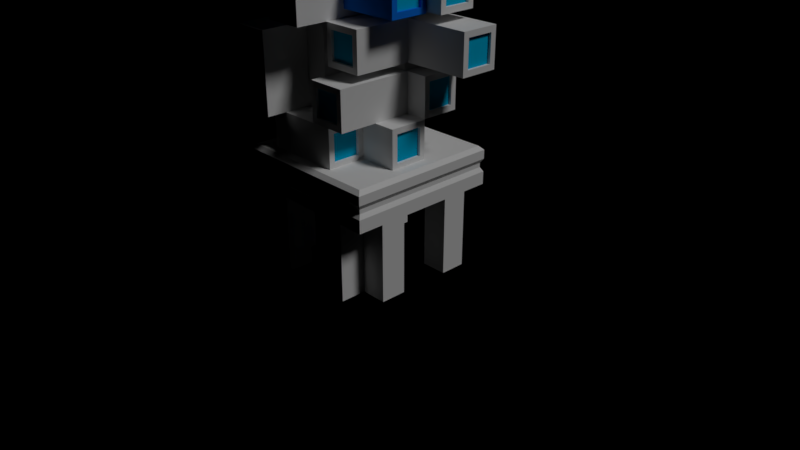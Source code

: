 # Source: modern_tower1.blend  (saved by Blender 2.79.0; exported with 4.5.12 LTS)
import bpy
from mathutils import Matrix  # noqa: F401  (used for matrix-valued properties, if any)

bpy.ops.wm.read_factory_settings(use_empty=True)
scene = bpy.context.scene
scene.name = 'Scene'

# ---- collections
col_collection_1 = bpy.data.collections.new('Collection 1'); scene.collection.children.link(col_collection_1)
col_collection_10 = bpy.data.collections.new('Collection 10'); scene.collection.children.link(col_collection_10)

# ---- materials (node trees are filled in below, after node groups)
mat_white = bpy.data.materials.new('White')
mat_white.alpha_threshold = 0.0
mat_white.use_transparent_shadow = False
mat_white.roughness = 0.5
mat_white.specular_intensity = 0.5607
mat_active_material_index = bpy.data.materials.new('active_material_index')
mat_active_material_index.alpha_threshold = 0.0
mat_active_material_index.use_transparent_shadow = False
mat_active_material_index.diffuse_color = (0.005799, 0.1812, 0.8, 1.0)
mat_active_material_index.roughness = 0.5
mat_material_001 = bpy.data.materials.new('Material.001')
mat_material_001.alpha_threshold = 0.0
mat_material_001.use_transparent_shadow = False
mat_material_001.diffuse_color = (0.0, 0.4885, 0.8, 1.0)
mat_material_001.roughness = 0.5
mat_material_001.specular_intensity = 1.0

# ---- material node trees

# ---- world
world_world = bpy.data.worlds.new('World'); scene.world = world_world
world_world.color = (0.0, 0.0, 0.0)
world_world.use_sun_shadow = False
world_world.sun_shadow_jitter_overblur = 0.0
world_world.cycles.sampling_method = 'MANUAL'

# ---- cameras
cam_camera = bpy.data.cameras.new('Camera')
cam_camera.clip_end = 100.0
cam_camera.lens = 35.0
cam_camera.sensor_width = 32.0
cam_camera.sensor_height = 18.0
cam_camera.ortho_scale = 7.314
cam_camera.dof.focus_distance = 0.0
cam_camera.dof.aperture_fstop = 128.0

# ---- lights
light_lamp = bpy.data.lights.new('Lamp', 'SUN')
light_lamp.transmission_factor = 0.0
light_lamp.cutoff_distance = 30.0
light_lamp.angle = 0.1993
light_lamp.energy = 1.0
light_lamp.shadow_buffer_clip_start = 1.001
light_lamp.shadow_soft_size = 0.1
light_lamp.shadow_cascade_max_distance = 1000.0

# ---- meshes
me_cube_019 = bpy.data.meshes.new('Cube.019')
me_cube_019.from_pydata([(-0.5295, 0.5, -0.25), (-0.5295, 0.5, 0.25), (-0.02951, 0.5, -0.25), (-0.02951, 0.5, 0.25), (-0.4559, -0.5, -0.1764), (-0.4559, -0.5, 0.1764), (-0.1031, -0.5, -0.1764), (-0.1031, -0.5, 0.1764), (-0.02951, -0.5, 0.25), (-0.02951, -0.5, -0.25), (-0.5295, -0.5, -0.25), (-0.5295, -0.5, 0.25), (-0.4559, -0.4645, -0.1764), (-0.4559, -0.4645, 0.1764), (-0.1031, -0.4645, -0.1764), (-0.1031, -0.4645, 0.1764)], [], [(0, 1, 3, 2), (2, 3, 8, 9), (5, 4, 12, 13), (10, 11, 1, 0), (2, 9, 10, 0), (8, 3, 1, 11), (7, 6, 9, 8), (6, 4, 10, 9), (5, 7, 8, 11), (4, 5, 11, 10), (14, 15, 13, 12), (4, 6, 14, 12), (7, 5, 13, 15), (6, 7, 15, 14)])
me_cube_019.polygons.foreach_set('material_index', [1, 1, 1, 1, 1, 1, 1, 1, 1, 1, 2, 1, 1, 1])
me_cube_019.materials.append(mat_white)
me_cube_019.materials.append(mat_active_material_index)
me_cube_019.materials.append(mat_material_001)
me_cube_019.use_remesh_preserve_volume = False
me_cube_019.use_remesh_preserve_attributes = False
me_cube_019.use_mirror_vertex_groups = False
me_cube_019.update()
me_cube_018 = bpy.data.meshes.new('Cube.018')
me_cube_018.from_pydata([(-0.5295, 0.5, -0.25), (-0.5295, 0.5, 0.25), (-0.02951, 0.5, -0.25), (-0.02951, 0.5, 0.25), (-0.4559, -0.5, -0.1764), (-0.4559, -0.5, 0.1764), (-0.1031, -0.5, -0.1764), (-0.1031, -0.5, 0.1764), (-0.02951, -0.5, 0.25), (-0.02951, -0.5, -0.25), (-0.5295, -0.5, -0.25), (-0.5295, -0.5, 0.25), (-0.4559, -0.4645, -0.1764), (-0.4559, -0.4645, 0.1764), (-0.1031, -0.4645, -0.1764), (-0.1031, -0.4645, 0.1764)], [], [(0, 1, 3, 2), (2, 3, 8, 9), (5, 4, 12, 13), (10, 11, 1, 0), (2, 9, 10, 0), (8, 3, 1, 11), (7, 6, 9, 8), (6, 4, 10, 9), (5, 7, 8, 11), (4, 5, 11, 10), (14, 15, 13, 12), (4, 6, 14, 12), (7, 5, 13, 15), (6, 7, 15, 14)])
me_cube_018.polygons.foreach_set('material_index', [0, 0, 0, 0, 0, 0, 0, 0, 0, 0, 2, 0, 0, 0])
me_cube_018.materials.append(mat_white)
me_cube_018.materials.append(mat_active_material_index)
me_cube_018.materials.append(mat_material_001)
me_cube_018.use_remesh_preserve_volume = False
me_cube_018.use_remesh_preserve_attributes = False
me_cube_018.use_mirror_vertex_groups = False
me_cube_018.update()
me_cube_017 = bpy.data.meshes.new('Cube.017')
me_cube_017.from_pydata([(-0.25, -0.25, -0.25), (-0.25, -0.25, 0.25), (-0.25, 0.25, -0.25), (-0.25, 0.25, 0.25), (0.75, -0.1764, -0.1764), (0.75, -0.1764, 0.1764), (0.75, 0.1764, -0.1764), (0.75, 0.1764, 0.1764), (0.75, 0.25, 0.25), (0.75, 0.25, -0.25), (0.75, -0.25, -0.25), (0.75, -0.25, 0.25), (0.7145, -0.1764, -0.1764), (0.7145, -0.1764, 0.1764), (0.7145, 0.1764, -0.1764), (0.7145, 0.1764, 0.1764)], [], [(0, 1, 3, 2), (2, 3, 8, 9), (5, 4, 12, 13), (10, 11, 1, 0), (2, 9, 10, 0), (8, 3, 1, 11), (7, 6, 9, 8), (6, 4, 10, 9), (5, 7, 8, 11), (4, 5, 11, 10), (14, 15, 13, 12), (4, 6, 14, 12), (7, 5, 13, 15), (6, 7, 15, 14)])
me_cube_017.polygons.foreach_set('material_index', [1, 1, 1, 1, 1, 1, 1, 1, 1, 1, 2, 1, 1, 1])
me_cube_017.materials.append(mat_white)
me_cube_017.materials.append(mat_active_material_index)
me_cube_017.materials.append(mat_material_001)
me_cube_017.use_remesh_preserve_volume = False
me_cube_017.use_remesh_preserve_attributes = False
me_cube_017.use_mirror_vertex_groups = False
me_cube_017.update()
me_cube_016 = bpy.data.meshes.new('Cube.016')
me_cube_016.from_pydata([(-0.8788, 0.5816, -0.25), (-0.8788, 0.5816, 0.25), (-0.8788, 1.082, -0.25), (-0.8788, 1.082, 0.25), (0.1212, 0.6552, -0.1764), (0.1212, 0.6552, 0.1764), (0.1212, 1.008, -0.1764), (0.1212, 1.008, 0.1764), (0.1212, 1.082, 0.25), (0.1212, 1.082, -0.25), (0.1212, 0.5816, -0.25), (0.1212, 0.5816, 0.25), (0.08564, 0.6552, -0.1764), (0.08564, 0.6552, 0.1764), (0.08564, 1.008, -0.1764), (0.08564, 1.008, 0.1764)], [], [(0, 1, 3, 2), (2, 3, 8, 9), (5, 4, 12, 13), (10, 11, 1, 0), (2, 9, 10, 0), (8, 3, 1, 11), (7, 6, 9, 8), (6, 4, 10, 9), (5, 7, 8, 11), (4, 5, 11, 10), (14, 15, 13, 12), (4, 6, 14, 12), (7, 5, 13, 15), (6, 7, 15, 14)])
me_cube_016.polygons.foreach_set('material_index', [0, 0, 0, 0, 0, 0, 0, 0, 0, 0, 2, 0, 0, 0])
me_cube_016.materials.append(mat_white)
me_cube_016.materials.append(mat_active_material_index)
me_cube_016.materials.append(mat_material_001)
me_cube_016.use_remesh_preserve_volume = False
me_cube_016.use_remesh_preserve_attributes = False
me_cube_016.use_mirror_vertex_groups = False
me_cube_016.update()
me_cube_015 = bpy.data.meshes.new('Cube.015')
me_cube_015.from_pydata([(-0.8788, 0.5816, -0.25), (-0.8788, 0.5816, 0.25), (-0.8788, 1.082, -0.25), (-0.8788, 1.082, 0.25), (0.1212, 0.6552, -0.1764), (0.1212, 0.6552, 0.1764), (0.1212, 1.008, -0.1764), (0.1212, 1.008, 0.1764), (0.1212, 1.082, 0.25), (0.1212, 1.082, -0.25), (0.1212, 0.5816, -0.25), (0.1212, 0.5816, 0.25), (0.08564, 0.6552, -0.1764), (0.08564, 0.6552, 0.1764), (0.08564, 1.008, -0.1764), (0.08564, 1.008, 0.1764)], [], [(0, 1, 3, 2), (2, 3, 8, 9), (5, 4, 12, 13), (10, 11, 1, 0), (2, 9, 10, 0), (8, 3, 1, 11), (7, 6, 9, 8), (6, 4, 10, 9), (5, 7, 8, 11), (4, 5, 11, 10), (14, 15, 13, 12), (4, 6, 14, 12), (7, 5, 13, 15), (6, 7, 15, 14)])
me_cube_015.polygons.foreach_set('material_index', [0, 0, 0, 0, 0, 0, 0, 0, 0, 0, 2, 0, 0, 0])
me_cube_015.materials.append(mat_white)
me_cube_015.materials.append(mat_active_material_index)
me_cube_015.materials.append(mat_material_001)
me_cube_015.use_remesh_preserve_volume = False
me_cube_015.use_remesh_preserve_attributes = False
me_cube_015.use_mirror_vertex_groups = False
me_cube_015.update()
me_cube_014 = bpy.data.meshes.new('Cube.014')
me_cube_014.from_pydata([(-0.8788, 0.5816, -0.25), (-0.8788, 0.5816, 0.25), (-0.8788, 1.082, -0.25), (-0.8788, 1.082, 0.25), (0.1212, 0.6552, -0.1764), (0.1212, 0.6552, 0.1764), (0.1212, 1.008, -0.1764), (0.1212, 1.008, 0.1764), (0.1212, 1.082, 0.25), (0.1212, 1.082, -0.25), (0.1212, 0.5816, -0.25), (0.1212, 0.5816, 0.25), (0.08564, 0.6552, -0.1764), (0.08564, 0.6552, 0.1764), (0.08564, 1.008, -0.1764), (0.08564, 1.008, 0.1764)], [], [(0, 1, 3, 2), (2, 3, 8, 9), (5, 4, 12, 13), (10, 11, 1, 0), (2, 9, 10, 0), (8, 3, 1, 11), (7, 6, 9, 8), (6, 4, 10, 9), (5, 7, 8, 11), (4, 5, 11, 10), (14, 15, 13, 12), (4, 6, 14, 12), (7, 5, 13, 15), (6, 7, 15, 14)])
me_cube_014.polygons.foreach_set('material_index', [0, 0, 0, 0, 0, 0, 0, 0, 0, 0, 2, 0, 0, 0])
me_cube_014.materials.append(mat_white)
me_cube_014.materials.append(mat_active_material_index)
me_cube_014.materials.append(mat_material_001)
me_cube_014.use_remesh_preserve_volume = False
me_cube_014.use_remesh_preserve_attributes = False
me_cube_014.use_mirror_vertex_groups = False
me_cube_014.update()
me_cube_013 = bpy.data.meshes.new('Cube.013')
me_cube_013.from_pydata([(-0.5295, 0.5, -0.25), (-0.5295, 0.5, 0.25), (-0.02951, 0.5, -0.25), (-0.02951, 0.5, 0.25), (-0.4559, -0.5, -0.1764), (-0.4559, -0.5, 0.1764), (-0.1031, -0.5, -0.1764), (-0.1031, -0.5, 0.1764), (-0.02951, -0.5, 0.25), (-0.02951, -0.5, -0.25), (-0.5295, -0.5, -0.25), (-0.5295, -0.5, 0.25), (-0.4559, -0.4645, -0.1764), (-0.4559, -0.4645, 0.1764), (-0.1031, -0.4645, -0.1764), (-0.1031, -0.4645, 0.1764)], [], [(0, 1, 3, 2), (2, 3, 8, 9), (5, 4, 12, 13), (10, 11, 1, 0), (2, 9, 10, 0), (8, 3, 1, 11), (7, 6, 9, 8), (6, 4, 10, 9), (5, 7, 8, 11), (4, 5, 11, 10), (14, 15, 13, 12), (4, 6, 14, 12), (7, 5, 13, 15), (6, 7, 15, 14)])
me_cube_013.polygons.foreach_set('material_index', [0, 0, 0, 0, 0, 0, 0, 0, 0, 0, 2, 0, 0, 0])
me_cube_013.materials.append(mat_white)
me_cube_013.materials.append(mat_active_material_index)
me_cube_013.materials.append(mat_material_001)
me_cube_013.use_remesh_preserve_volume = False
me_cube_013.use_remesh_preserve_attributes = False
me_cube_013.use_mirror_vertex_groups = False
me_cube_013.update()
me_cube_012 = bpy.data.meshes.new('Cube.012')
me_cube_012.from_pydata([(-0.25, -0.25, -0.25), (-0.25, -0.25, 0.25), (-0.25, 0.25, -0.25), (-0.25, 0.25, 0.25), (0.75, -0.1764, -0.1764), (0.75, -0.1764, 0.1764), (0.75, 0.1764, -0.1764), (0.75, 0.1764, 0.1764), (0.75, 0.25, 0.25), (0.75, 0.25, -0.25), (0.75, -0.25, -0.25), (0.75, -0.25, 0.25), (0.7145, -0.1764, -0.1764), (0.7145, -0.1764, 0.1764), (0.7145, 0.1764, -0.1764), (0.7145, 0.1764, 0.1764)], [], [(0, 1, 3, 2), (2, 3, 8, 9), (5, 4, 12, 13), (10, 11, 1, 0), (2, 9, 10, 0), (8, 3, 1, 11), (7, 6, 9, 8), (6, 4, 10, 9), (5, 7, 8, 11), (4, 5, 11, 10), (14, 15, 13, 12), (4, 6, 14, 12), (7, 5, 13, 15), (6, 7, 15, 14)])
me_cube_012.polygons.foreach_set('material_index', [1, 1, 1, 1, 1, 1, 1, 1, 1, 1, 2, 1, 1, 1])
me_cube_012.materials.append(mat_white)
me_cube_012.materials.append(mat_active_material_index)
me_cube_012.materials.append(mat_material_001)
me_cube_012.use_remesh_preserve_volume = False
me_cube_012.use_remesh_preserve_attributes = False
me_cube_012.use_mirror_vertex_groups = False
me_cube_012.update()
me_cube_011 = bpy.data.meshes.new('Cube.011')
me_cube_011.from_pydata([(-0.8788, 0.5816, -0.25), (-0.8788, 0.5816, 0.25), (-0.8788, 1.082, -0.25), (-0.8788, 1.082, 0.25), (0.1212, 0.6552, -0.1764), (0.1212, 0.6552, 0.1764), (0.1212, 1.008, -0.1764), (0.1212, 1.008, 0.1764), (0.1212, 1.082, 0.25), (0.1212, 1.082, -0.25), (0.1212, 0.5816, -0.25), (0.1212, 0.5816, 0.25), (0.08564, 0.6552, -0.1764), (0.08564, 0.6552, 0.1764), (0.08564, 1.008, -0.1764), (0.08564, 1.008, 0.1764)], [], [(0, 1, 3, 2), (2, 3, 8, 9), (5, 4, 12, 13), (10, 11, 1, 0), (2, 9, 10, 0), (8, 3, 1, 11), (7, 6, 9, 8), (6, 4, 10, 9), (5, 7, 8, 11), (4, 5, 11, 10), (14, 15, 13, 12), (4, 6, 14, 12), (7, 5, 13, 15), (6, 7, 15, 14)])
me_cube_011.polygons.foreach_set('material_index', [0, 0, 0, 0, 0, 0, 0, 0, 0, 0, 2, 0, 0, 0])
me_cube_011.materials.append(mat_white)
me_cube_011.materials.append(mat_active_material_index)
me_cube_011.materials.append(mat_material_001)
me_cube_011.use_remesh_preserve_volume = False
me_cube_011.use_remesh_preserve_attributes = False
me_cube_011.use_mirror_vertex_groups = False
me_cube_011.update()
me_cube_010 = bpy.data.meshes.new('Cube.010')
me_cube_010.from_pydata([(-0.02951, -0.5, -0.25), (-0.02951, -0.5, 0.25), (-0.5295, -0.5, -0.25), (-0.5295, -0.5, 0.25), (-0.1031, 0.5, -0.1764), (-0.1031, 0.5, 0.1764), (-0.4559, 0.5, -0.1764), (-0.4559, 0.5, 0.1764), (-0.5295, 0.5, 0.25), (-0.5295, 0.5, -0.25), (-0.02951, 0.5, -0.25), (-0.02951, 0.5, 0.25), (-0.1031, 0.4645, -0.1764), (-0.1031, 0.4645, 0.1764), (-0.4559, 0.4645, -0.1764), (-0.4559, 0.4645, 0.1764)], [], [(0, 1, 3, 2), (2, 3, 8, 9), (5, 4, 12, 13), (10, 11, 1, 0), (2, 9, 10, 0), (8, 3, 1, 11), (7, 6, 9, 8), (6, 4, 10, 9), (5, 7, 8, 11), (4, 5, 11, 10), (14, 15, 13, 12), (4, 6, 14, 12), (7, 5, 13, 15), (6, 7, 15, 14)])
me_cube_010.polygons.foreach_set('material_index', [0, 0, 0, 0, 0, 0, 0, 0, 0, 0, 2, 0, 0, 0])
me_cube_010.materials.append(mat_white)
me_cube_010.materials.append(mat_active_material_index)
me_cube_010.materials.append(mat_material_001)
me_cube_010.use_remesh_preserve_volume = False
me_cube_010.use_remesh_preserve_attributes = False
me_cube_010.use_mirror_vertex_groups = False
me_cube_010.update()
me_cube_009 = bpy.data.meshes.new('Cube.009')
me_cube_009.from_pydata([(-0.5295, 0.5, -0.25), (-0.5295, 0.5, 0.25), (-0.02951, 0.5, -0.25), (-0.02951, 0.5, 0.25), (-0.4559, -0.5, -0.1764), (-0.4559, -0.5, 0.1764), (-0.1031, -0.5, -0.1764), (-0.1031, -0.5, 0.1764), (-0.02951, -0.5, 0.25), (-0.02951, -0.5, -0.25), (-0.5295, -0.5, -0.25), (-0.5295, -0.5, 0.25), (-0.4559, -0.4645, -0.1764), (-0.4559, -0.4645, 0.1764), (-0.1031, -0.4645, -0.1764), (-0.1031, -0.4645, 0.1764)], [], [(0, 1, 3, 2), (2, 3, 8, 9), (5, 4, 12, 13), (10, 11, 1, 0), (2, 9, 10, 0), (8, 3, 1, 11), (7, 6, 9, 8), (6, 4, 10, 9), (5, 7, 8, 11), (4, 5, 11, 10), (14, 15, 13, 12), (4, 6, 14, 12), (7, 5, 13, 15), (6, 7, 15, 14)])
me_cube_009.polygons.foreach_set('material_index', [0, 0, 0, 0, 0, 0, 0, 0, 0, 0, 2, 0, 0, 0])
me_cube_009.materials.append(mat_white)
me_cube_009.materials.append(mat_active_material_index)
me_cube_009.materials.append(mat_material_001)
me_cube_009.use_remesh_preserve_volume = False
me_cube_009.use_remesh_preserve_attributes = False
me_cube_009.use_mirror_vertex_groups = False
me_cube_009.update()
me_cube_008 = bpy.data.meshes.new('Cube.008')
me_cube_008.from_pydata([(-0.5295, 0.5, -0.25), (-0.5295, 0.5, 0.25), (-0.02951, 0.5, -0.25), (-0.02951, 0.5, 0.25), (-0.4559, -0.5, -0.1764), (-0.4559, -0.5, 0.1764), (-0.1031, -0.5, -0.1764), (-0.1031, -0.5, 0.1764), (-0.02951, -0.5, 0.25), (-0.02951, -0.5, -0.25), (-0.5295, -0.5, -0.25), (-0.5295, -0.5, 0.25), (-0.4559, -0.4645, -0.1764), (-0.4559, -0.4645, 0.1764), (-0.1031, -0.4645, -0.1764), (-0.1031, -0.4645, 0.1764)], [], [(0, 1, 3, 2), (2, 3, 8, 9), (5, 4, 12, 13), (10, 11, 1, 0), (2, 9, 10, 0), (8, 3, 1, 11), (7, 6, 9, 8), (6, 4, 10, 9), (5, 7, 8, 11), (4, 5, 11, 10), (14, 15, 13, 12), (4, 6, 14, 12), (7, 5, 13, 15), (6, 7, 15, 14)])
me_cube_008.polygons.foreach_set('material_index', [0, 0, 0, 0, 0, 0, 0, 0, 0, 0, 2, 0, 0, 0])
me_cube_008.materials.append(mat_white)
me_cube_008.materials.append(mat_active_material_index)
me_cube_008.materials.append(mat_material_001)
me_cube_008.use_remesh_preserve_volume = False
me_cube_008.use_remesh_preserve_attributes = False
me_cube_008.use_mirror_vertex_groups = False
me_cube_008.update()
me_cube_007 = bpy.data.meshes.new('Cube.007')
me_cube_007.from_pydata([(-0.5295, 0.5, -0.25), (-0.5295, 0.5, 0.25), (-0.02951, 0.5, -0.25), (-0.02951, 0.5, 0.25), (-0.4559, -0.5, -0.1764), (-0.4559, -0.5, 0.1764), (-0.1031, -0.5, -0.1764), (-0.1031, -0.5, 0.1764), (-0.02951, -0.5, 0.25), (-0.02951, -0.5, -0.25), (-0.5295, -0.5, -0.25), (-0.5295, -0.5, 0.25), (-0.4559, -0.4645, -0.1764), (-0.4559, -0.4645, 0.1764), (-0.1031, -0.4645, -0.1764), (-0.1031, -0.4645, 0.1764)], [], [(0, 1, 3, 2), (2, 3, 8, 9), (5, 4, 12, 13), (10, 11, 1, 0), (2, 9, 10, 0), (8, 3, 1, 11), (7, 6, 9, 8), (6, 4, 10, 9), (5, 7, 8, 11), (4, 5, 11, 10), (14, 15, 13, 12), (4, 6, 14, 12), (7, 5, 13, 15), (6, 7, 15, 14)])
me_cube_007.polygons.foreach_set('material_index', [0, 0, 0, 0, 0, 0, 0, 0, 0, 0, 2, 0, 0, 0])
me_cube_007.materials.append(mat_white)
me_cube_007.materials.append(mat_active_material_index)
me_cube_007.materials.append(mat_material_001)
me_cube_007.use_remesh_preserve_volume = False
me_cube_007.use_remesh_preserve_attributes = False
me_cube_007.use_mirror_vertex_groups = False
me_cube_007.update()
me_cube_006 = bpy.data.meshes.new('Cube.006')
me_cube_006.from_pydata([(-0.5295, 0.5, -0.25), (-0.5295, 0.5, 0.25), (-0.02951, 0.5, -0.25), (-0.02951, 0.5, 0.25), (-0.4559, -0.5, -0.1764), (-0.4559, -0.5, 0.1764), (-0.1031, -0.5, -0.1764), (-0.1031, -0.5, 0.1764), (-0.02951, -0.5, 0.25), (-0.02951, -0.5, -0.25), (-0.5295, -0.5, -0.25), (-0.5295, -0.5, 0.25), (-0.4559, -0.4645, -0.1764), (-0.4559, -0.4645, 0.1764), (-0.1031, -0.4645, -0.1764), (-0.1031, -0.4645, 0.1764)], [], [(0, 1, 3, 2), (2, 3, 8, 9), (5, 4, 12, 13), (10, 11, 1, 0), (2, 9, 10, 0), (8, 3, 1, 11), (7, 6, 9, 8), (6, 4, 10, 9), (5, 7, 8, 11), (4, 5, 11, 10), (14, 15, 13, 12), (4, 6, 14, 12), (7, 5, 13, 15), (6, 7, 15, 14)])
me_cube_006.polygons.foreach_set('material_index', [0, 0, 0, 0, 0, 0, 0, 0, 0, 0, 2, 0, 0, 0])
me_cube_006.materials.append(mat_white)
me_cube_006.materials.append(mat_active_material_index)
me_cube_006.materials.append(mat_material_001)
me_cube_006.use_remesh_preserve_volume = False
me_cube_006.use_remesh_preserve_attributes = False
me_cube_006.use_mirror_vertex_groups = False
me_cube_006.update()
me_cube_005 = bpy.data.meshes.new('Cube.005')
me_cube_005.from_pydata([(-0.25, -0.25, -0.25), (-0.25, -0.25, 0.25), (-0.25, 0.25, -0.25), (-0.25, 0.25, 0.25), (0.75, -0.1764, -0.1764), (0.75, -0.1764, 0.1764), (0.75, 0.1764, -0.1764), (0.75, 0.1764, 0.1764), (0.75, 0.25, 0.25), (0.75, 0.25, -0.25), (0.75, -0.25, -0.25), (0.75, -0.25, 0.25), (0.7145, -0.1764, -0.1764), (0.7145, -0.1764, 0.1764), (0.7145, 0.1764, -0.1764), (0.7145, 0.1764, 0.1764)], [], [(0, 1, 3, 2), (2, 3, 8, 9), (5, 4, 12, 13), (10, 11, 1, 0), (2, 9, 10, 0), (8, 3, 1, 11), (7, 6, 9, 8), (6, 4, 10, 9), (5, 7, 8, 11), (4, 5, 11, 10), (14, 15, 13, 12), (4, 6, 14, 12), (7, 5, 13, 15), (6, 7, 15, 14)])
me_cube_005.polygons.foreach_set('material_index', [0, 0, 0, 0, 0, 0, 0, 0, 0, 0, 2, 0, 0, 0])
me_cube_005.materials.append(mat_white)
me_cube_005.materials.append(mat_active_material_index)
me_cube_005.materials.append(mat_material_001)
me_cube_005.use_remesh_preserve_volume = False
me_cube_005.use_remesh_preserve_attributes = False
me_cube_005.use_mirror_vertex_groups = False
me_cube_005.update()
me_cube_004 = bpy.data.meshes.new('Cube.004')
me_cube_004.from_pydata([(-0.25, -0.25, -0.25), (-0.25, -0.25, 0.25), (-0.25, 0.25, -0.25), (-0.25, 0.25, 0.25), (0.75, -0.1764, -0.1764), (0.75, -0.1764, 0.1764), (0.75, 0.1764, -0.1764), (0.75, 0.1764, 0.1764), (0.75, 0.25, 0.25), (0.75, 0.25, -0.25), (0.75, -0.25, -0.25), (0.75, -0.25, 0.25), (0.7145, -0.1764, -0.1764), (0.7145, -0.1764, 0.1764), (0.7145, 0.1764, -0.1764), (0.7145, 0.1764, 0.1764)], [], [(0, 1, 3, 2), (2, 3, 8, 9), (5, 4, 12, 13), (10, 11, 1, 0), (2, 9, 10, 0), (8, 3, 1, 11), (7, 6, 9, 8), (6, 4, 10, 9), (5, 7, 8, 11), (4, 5, 11, 10), (14, 15, 13, 12), (4, 6, 14, 12), (7, 5, 13, 15), (6, 7, 15, 14)])
me_cube_004.polygons.foreach_set('material_index', [0, 0, 0, 0, 0, 0, 0, 0, 0, 0, 2, 0, 0, 0])
me_cube_004.materials.append(mat_white)
me_cube_004.materials.append(mat_active_material_index)
me_cube_004.materials.append(mat_material_001)
me_cube_004.use_remesh_preserve_volume = False
me_cube_004.use_remesh_preserve_attributes = False
me_cube_004.use_mirror_vertex_groups = False
me_cube_004.update()
me_cube_003 = bpy.data.meshes.new('Cube.003')
me_cube_003.from_pydata([(-0.25, -0.25, -0.25), (-0.25, -0.25, 0.25), (-0.25, 0.25, -0.25), (-0.25, 0.25, 0.25), (0.75, -0.1764, -0.1764), (0.75, -0.1764, 0.1764), (0.75, 0.1764, -0.1764), (0.75, 0.1764, 0.1764), (0.75, 0.25, 0.25), (0.75, 0.25, -0.25), (0.75, -0.25, -0.25), (0.75, -0.25, 0.25), (0.7145, -0.1764, -0.1764), (0.7145, -0.1764, 0.1764), (0.7145, 0.1764, -0.1764), (0.7145, 0.1764, 0.1764)], [], [(0, 1, 3, 2), (2, 3, 8, 9), (5, 4, 12, 13), (10, 11, 1, 0), (2, 9, 10, 0), (8, 3, 1, 11), (7, 6, 9, 8), (6, 4, 10, 9), (5, 7, 8, 11), (4, 5, 11, 10), (14, 15, 13, 12), (4, 6, 14, 12), (7, 5, 13, 15), (6, 7, 15, 14)])
me_cube_003.polygons.foreach_set('material_index', [0, 0, 0, 0, 0, 0, 0, 0, 0, 0, 2, 0, 0, 0])
me_cube_003.materials.append(mat_white)
me_cube_003.materials.append(mat_active_material_index)
me_cube_003.materials.append(mat_material_001)
me_cube_003.use_remesh_preserve_volume = False
me_cube_003.use_remesh_preserve_attributes = False
me_cube_003.use_mirror_vertex_groups = False
me_cube_003.update()
me_cube_002 = bpy.data.meshes.new('Cube.002')
me_cube_002.from_pydata([(-0.3333, 0.6667, 0.0), (-1.0, -1.0, 0.0), (-0.6667, -0.6667, 0.0), (-1.0, 1.0, 0.0), (-0.6667, -0.3333, 0.0), (1.0, -1.0, 0.0), (-0.6667, 0.3333, 0.0), (1.0, 1.0, 0.0), (-1.0, 0.6667, -1.0), (-1.0, 0.3333, -1.0), (-0.6667, 0.6667, 0.0), (-1.0, -0.3333, -1.0), (-1.0, -0.6667, -1.0), (-1.0, -0.6667, 0.0), (-1.0, 2.98e-08, 0.0), (0.6667, 1.0, -1.0), (0.3333, 1.0, -1.0), (-0.3333, 1.0, -1.0), (-0.6667, 1.0, -1.0), (-0.6667, 1.0, 0.0), (-0.3333, 1.0, 0.0), (2.98e-08, 1.0, 0.0), (1.0, -0.6667, -1.0), (1.0, -0.3333, -1.0), (0.3333, -1.0, 0.0), (1.0, 0.3333, -1.0), (1.0, 0.6667, -1.0), (1.0, 0.6667, 0.0), (1.0, -2.98e-08, 0.0), (1.0, -0.3333, 0.0), (-0.6667, -1.0, -1.0), (-0.3333, -1.0, -1.0), (-0.3333, -1.0, 0.0), (0.3333, -1.0, -1.0), (0.6667, -1.0, -1.0), (0.6667, -1.0, 0.0), (-2.98e-08, -1.0, 0.0), (-0.6667, -1.0, 0.0), (-0.6667, 0.6667, -1.0), (-0.6667, 0.3333, -1.0), (-0.6667, -0.3333, -1.0), (-0.6667, -0.6667, -1.0), (-0.3333, 0.6667, -1.0), (1.0, 0.3333, 0.0), (-0.3333, -0.6667, -1.0), (1.0, -0.6667, 0.0), (0.3333, 1.0, 0.0), (0.6667, 1.0, 0.0), (0.3333, 0.6667, -1.0), (-1.0, -0.3333, 0.0), (-1.0, 0.3333, 0.0), (0.3333, -0.6667, -1.0), (0.6667, 0.6667, -1.0), (0.6667, 0.3333, -1.0), (-1.0, 0.6667, 0.0), (0.6667, -0.3333, -1.0), (0.6667, -0.6667, -1.0), (-0.3333, -0.6667, 0.0), (0.3333, 0.6667, 0.0), (0.3333, -0.6667, 0.0), (0.6667, 0.6667, 0.0), (0.6667, 0.3333, 0.0), (0.6667, -0.3333, 0.0), (0.6667, -0.6667, 0.0), (1.0, 1.0, 0.3336), (1.0, 1.0, 0.1664), (0.9678, 0.9678, 0.2779), (0.9678, 0.9678, 0.2221), (1.0, -1.0, 0.1664), (1.0, -1.0, 0.3336), (0.9678, -0.9678, 0.2221), (0.9678, -0.9678, 0.2779), (-1.0, 1.0, 0.3336), (-1.0, 1.0, 0.1664), (-0.9678, 0.9678, 0.2779), (-0.9678, 0.9678, 0.2221), (-1.0, -1.0, 0.1664), (-1.0, -1.0, 0.3336), (-0.9678, -0.9678, 0.2221), (-0.9678, -0.9678, 0.2779), (0.1691, 0.1691, 0.5), (-0.4732, -0.4732, 0.5), (-1.0, -1.0, 0.4496), (-0.9496, 0.9496, 0.5), (-1.0, 1.0, 0.4496), (0.4732, 0.4732, 0.5), (1.0, 1.0, 0.4496), (0.9496, -0.9496, 0.5), (1.0, -1.0, 0.4496), (-1.0, 0.0, 0.4496), (-0.4732, -0.1691, 0.5), (0.0, 1.0, 0.4496), (0.1691, 0.4732, 0.5), (1.0, 0.0, 0.4496), (0.4732, 0.1691, 0.5), (0.0, -1.0, 0.4496), (-0.1691, -0.4732, 0.5), (0.0, 0.9496, 0.5), (0.9496, 0.9496, 0.5), (0.0, -0.9496, 0.5), (-0.9496, -0.9496, 0.5), (-0.9496, 0.0, 0.5), (0.9496, 0.0, 0.5), (0.2056, 0.4367, 5.342), (0.0, 0.0, 0.5), (-0.1691, -0.1691, 0.5), (0.4367, 0.4367, 5.342), (-0.2056, -0.4367, 5.08), (-0.4367, -0.4367, 5.08), (-0.4367, -0.2056, 5.08), (0.4367, 0.2056, 5.342), (-0.2056, -0.2056, 5.08), (0.2056, 0.2056, 5.342), (0.4732, 0.1691, 4.703), (0.4732, 0.1691, 4.803), (0.4732, 0.1691, 4.919), (0.4732, 0.1691, 5.196), (0.1691, 0.1691, 5.196), (0.1691, 0.1691, 4.919), (0.1691, 0.1691, 4.803), (0.1691, 0.1691, 4.703), (-0.4732, -0.1691, 4.65), (-0.4732, -0.1691, 4.698), (-0.4732, -0.1691, 4.762), (-0.4732, -0.1691, 4.987), (-0.1691, -0.1691, 4.987), (-0.1691, -0.1691, 4.762), (-0.1691, -0.1691, 4.698), (-0.1691, -0.1691, 4.65), (0.4732, 0.4732, 4.703), (0.4732, 0.4732, 4.803), (0.4732, 0.4732, 4.919), (0.4732, 0.4732, 5.196), (-0.1691, -0.4732, 4.65), (-0.1691, -0.4732, 4.698), (-0.1691, -0.4732, 4.762), (-0.1691, -0.4732, 4.987), (-0.4732, -0.4732, 4.987), (-0.4732, -0.4732, 4.762), (-0.4732, -0.4732, 4.698), (-0.4732, -0.4732, 4.65), (0.1691, 0.4732, 5.196), (0.1691, 0.4732, 4.919), (0.1691, 0.4732, 4.803), (0.1691, 0.4732, 4.703), (0.1691, 0.4732, 5.369), (0.4732, 0.4732, 5.369), (-0.1691, -0.4732, 5.107), (-0.4732, -0.4732, 5.107), (-0.4732, -0.1691, 5.107), (0.4732, 0.1691, 5.369), (-0.1691, -0.1691, 5.107), (0.1691, 0.1691, 5.369)], [], [(59, 57, 2, 4, 6, 10, 0, 58, 60, 61, 62, 63), (10, 54, 3, 19), (97, 83, 101, 104), (1, 37, 32, 36, 24, 35, 5, 68, 76), (72, 77, 82, 89, 84), (7, 47, 46, 21, 20, 19, 3, 73, 65), (54, 10, 38, 8), (10, 19, 18, 38), (60, 27, 26, 52), (15, 47, 60, 52), (27, 60, 47, 7), (35, 63, 45, 5), (125, 124, 149, 151), (2, 37, 1, 13), (41, 2, 13, 12), (2, 41, 30, 37), (31, 44, 57, 32), (2, 57, 44, 41), (41, 40, 4, 2), (11, 49, 4, 40), (33, 24, 59, 51), (56, 51, 59, 63), (55, 56, 63, 62), (62, 29, 23, 55), (22, 45, 63, 56), (35, 34, 56, 63), (62, 29, 45, 63), (3, 54, 50, 14, 49, 13, 1, 76, 73), (60, 27, 43, 61), (46, 47, 60, 58), (19, 20, 0, 10), (49, 4, 2, 13), (54, 10, 6, 50), (117, 116, 150, 152), (59, 63, 35, 24), (2, 57, 32, 37), (102, 104, 99, 87), (6, 4, 49, 50), (34, 35, 24, 33), (20, 46, 58, 0), (16, 48, 58, 46), (31, 32, 37, 30), (52, 60, 58, 48), (26, 27, 43, 25), (60, 52, 53, 61), (25, 43, 61, 53), (23, 29, 45, 22), (29, 62, 61, 43), (18, 19, 20, 17), (32, 57, 59, 24), (0, 42, 17, 20), (16, 46, 47, 15), (0, 10, 38, 42), (12, 13, 49, 11), (50, 9, 39, 6), (10, 6, 39, 38), (9, 50, 54, 8), (77, 72, 74, 79), (79, 74, 75, 78), (78, 75, 73, 76), (69, 77, 79, 71), (71, 79, 78, 70), (70, 78, 76, 68), (72, 64, 66, 74), (74, 66, 67, 75), (75, 67, 65, 73), (64, 69, 71, 66), (66, 71, 70, 67), (67, 70, 68, 65), (5, 45, 29, 28, 43, 27, 7, 65, 68), (69, 64, 86, 93, 88), (64, 72, 84, 91, 86), (101, 83, 84, 89), (97, 98, 86, 91), (102, 87, 88, 93), (99, 100, 82, 95), (100, 101, 89, 82), (83, 97, 91, 84), (98, 102, 93, 86), (87, 99, 95, 88), (77, 69, 88, 95, 82), (92, 85, 98, 97), (96, 81, 100, 99), (81, 90, 101, 100), (85, 94, 102, 98), (105, 96, 99, 104), (90, 105, 104, 101), (80, 92, 97, 104), (94, 80, 104, 102), (111, 109, 108, 107), (106, 103, 112, 110), (116, 132, 146, 150), (137, 136, 147, 148), (141, 117, 152, 145), (136, 125, 151, 147), (124, 137, 148, 149), (132, 141, 145, 146), (85, 92, 144, 129), (129, 144, 143, 130), (130, 143, 142, 131), (131, 142, 141, 132), (90, 81, 140, 121), (121, 140, 139, 122), (122, 139, 138, 123), (123, 138, 137, 124), (96, 105, 128, 133), (133, 128, 127, 134), (134, 127, 126, 135), (135, 126, 125, 136), (92, 80, 120, 144), (144, 120, 119, 143), (143, 119, 118, 142), (142, 118, 117, 141), (81, 96, 133, 140), (140, 133, 134, 139), (139, 134, 135, 138), (138, 135, 136, 137), (94, 85, 129, 113), (113, 129, 130, 114), (114, 130, 131, 115), (115, 131, 132, 116), (80, 94, 113, 120), (120, 113, 114, 119), (119, 114, 115, 118), (118, 115, 116, 117), (105, 90, 121, 128), (128, 121, 122, 127), (127, 122, 123, 126), (126, 123, 124, 125), (103, 106, 146, 145), (107, 108, 148, 147), (108, 109, 149, 148), (106, 110, 150, 146), (111, 107, 147, 151), (109, 111, 151, 149), (112, 103, 145, 152), (110, 112, 152, 150)])
me_cube_002.polygons.foreach_set('material_index', [0, 0, 0, 0, 0, 0, 0, 0, 0, 0, 0, 0, 0, 0, 0, 0, 0, 0, 0, 0, 0, 0, 0, 0, 0, 0, 0, 0, 0, 0, 0, 0, 0, 0, 0, 0, 0, 0, 0, 0, 0, 0, 0, 0, 0, 0, 0, 0, 0, 0, 0, 0, 0, 0, 0, 0, 0, 0, 0, 0, 0, 0, 0, 0, 0, 0, 0, 0, 0, 0, 0, 0, 0, 0, 0, 0, 0, 0, 0, 0, 0, 0, 0, 0, 0, 0, 0, 0, 0, 0, 0, 0, 0, 0, 0, 0, 0, 0, 1, 0, 1, 0, 1, 0, 1, 0, 1, 0, 1, 0, 1, 0, 1, 0, 1, 0, 1, 0, 1, 0, 1, 0, 1, 0, 1, 0, 1, 0, 1, 0, 0, 0, 0, 0, 0, 0, 0])
me_cube_002.materials.append(mat_white)
me_cube_002.materials.append(mat_active_material_index)
me_cube_002.use_remesh_preserve_volume = False
me_cube_002.use_remesh_preserve_attributes = False
me_cube_002.use_mirror_vertex_groups = False
me_cube_002.update()

# ---- objects
ob_empty = bpy.data.objects.new('Empty', None)
ob_lamp = bpy.data.objects.new('Lamp', light_lamp)
ob_camera = bpy.data.objects.new('Camera', cam_camera)
ob_boxroom_016 = bpy.data.objects.new('boxroom.016', me_cube_019)
ob_boxroom_015 = bpy.data.objects.new('boxroom.015', me_cube_018)
ob_boxroom_014 = bpy.data.objects.new('boxroom.014', me_cube_017)
ob_boxroom_013 = bpy.data.objects.new('boxroom.013', me_cube_016)
ob_boxroom_012 = bpy.data.objects.new('boxroom.012', me_cube_015)
ob_boxroom_011 = bpy.data.objects.new('boxroom.011', me_cube_014)
ob_boxroom_010 = bpy.data.objects.new('boxroom.010', me_cube_013)
ob_boxroom_009 = bpy.data.objects.new('boxroom.009', me_cube_012)
ob_boxroom_008 = bpy.data.objects.new('boxroom.008', me_cube_011)
ob_boxroom_007 = bpy.data.objects.new('boxroom.007', me_cube_010)
ob_boxroom_006 = bpy.data.objects.new('boxroom.006', me_cube_009)
ob_boxroom_005 = bpy.data.objects.new('boxroom.005', me_cube_008)
ob_boxroom_004 = bpy.data.objects.new('boxroom.004', me_cube_007)
ob_boxroom_003 = bpy.data.objects.new('boxroom.003', me_cube_006)
ob_boxroom_002 = bpy.data.objects.new('boxroom.002', me_cube_005)
ob_boxroom_001 = bpy.data.objects.new('boxroom.001', me_cube_004)
ob_boxroom = bpy.data.objects.new('boxroom', me_cube_003)
ob_tower = bpy.data.objects.new('tower', me_cube_002)

# ---- transforms, parenting, visibility, modifiers, constraints
ob_empty.location = (0.0, 0.0, 0.0)
ob_empty.empty_image_offset = (0.0, 0.0)
ob_empty.lineart.crease_threshold = 0.0
ob_lamp.location = (-1.14, -5.59, 6.024)
ob_lamp.rotation_euler = (0.6503, 0.05522, 1.866)
ob_lamp.lock_rotations_4d = False
ob_lamp.empty_display_type = 'ARROWS'
ob_lamp.color = (0.0, 0.0, 0.0, 0.0)
ob_lamp.lineart.crease_threshold = 0.0
ob_camera.location = (7.481, -6.508, 5.344)
ob_camera.rotation_euler = (1.109, 0.0, 0.8149)
ob_camera.lock_rotations_4d = False
ob_camera.empty_display_type = 'ARROWS'
ob_camera.color = (0.0, 0.0, 0.0, 0.0)
ob_camera.display_type = 'WIRE'
ob_camera.lineart.crease_threshold = 0.0
ob_boxroom_016.location = (-0.4447, -0.4761, 3.838)
ob_boxroom_016.lineart.crease_threshold = 0.0
ob_boxroom_015.location = (0.5553, -0.07878, 4.444)
ob_boxroom_015.lineart.crease_threshold = 0.0
ob_boxroom_014.location = (0.05535, 0.6877, 4.438)
ob_boxroom_014.lineart.crease_threshold = 0.0
ob_boxroom_013.location = (0.7653, -0.6864, 3.953)
ob_boxroom_013.lineart.crease_threshold = 0.0
ob_boxroom_012.location = (0.9015, -0.1864, 3.953)
ob_boxroom_012.lineart.crease_threshold = 0.0
ob_boxroom_011.location = (0.9015, -0.4048, 3.453)
ob_boxroom_011.lineart.crease_threshold = 0.0
ob_boxroom_010.location = (0.05535, -0.4761, 3.338)
ob_boxroom_010.lineart.crease_threshold = 0.0
ob_boxroom_009.location = (0.05535, -0.07878, 3.438)
ob_boxroom_009.lineart.crease_threshold = 0.0
ob_boxroom_008.location = (1.246, -0.4048, 2.838)
ob_boxroom_008.lineart.crease_threshold = 0.0
ob_boxroom_007.location = (0.0899, 0.2873, 2.838)
ob_boxroom_007.lineart.crease_threshold = 0.0
ob_boxroom_006.location = (0.5553, -0.323, 2.238)
ob_boxroom_006.lineart.crease_threshold = 0.0
ob_boxroom_005.location = (0.5553, -0.07878, 2.838)
ob_boxroom_005.lineart.crease_threshold = 0.0
ob_boxroom_004.location = (-0.4447, -0.5788, 2.738)
ob_boxroom_004.lineart.crease_threshold = 0.0
ob_boxroom_003.location = (-0.4447, -0.5788, 2.238)
ob_boxroom_003.lineart.crease_threshold = 0.0
ob_boxroom_002.location = (-0.4447, -0.5788, 1.738)
ob_boxroom_002.lineart.crease_threshold = 0.0
ob_boxroom_001.location = (0.05535, 0.4212, 2.238)
ob_boxroom_001.lineart.crease_threshold = 0.0
ob_boxroom.location = (0.05535, -0.07878, 1.738)
ob_boxroom.lineart.crease_threshold = 0.0
ob_tower.location = (0.0, 0.0, 1.0)
ob_tower.lineart.crease_threshold = 0.0

# ---- collection membership
col_collection_1.objects.link(ob_empty)
col_collection_1.objects.link(ob_lamp)
col_collection_1.objects.link(ob_camera)
col_collection_10.objects.link(ob_boxroom_016)
col_collection_10.objects.link(ob_boxroom_015)
col_collection_10.objects.link(ob_boxroom_014)
col_collection_10.objects.link(ob_boxroom_013)
col_collection_10.objects.link(ob_boxroom_012)
col_collection_10.objects.link(ob_boxroom_011)
col_collection_10.objects.link(ob_boxroom_010)
col_collection_10.objects.link(ob_boxroom_009)
col_collection_10.objects.link(ob_boxroom_008)
col_collection_10.objects.link(ob_boxroom_007)
col_collection_10.objects.link(ob_boxroom_006)
col_collection_10.objects.link(ob_boxroom_005)
col_collection_10.objects.link(ob_boxroom_004)
col_collection_10.objects.link(ob_boxroom_003)
col_collection_10.objects.link(ob_boxroom_002)
col_collection_10.objects.link(ob_boxroom_001)
col_collection_10.objects.link(ob_boxroom)
col_collection_10.objects.link(ob_tower)

# ---- scene / render settings (as saved in the file)
scene.camera = ob_camera
scene.frame_start = 1; scene.frame_end = 250; scene.frame_set(168)
scene.render.engine = 'BLENDER_EEVEE_NEXT'
scene.render.resolution_percentage = 50
scene.render.dither_intensity = 0.0
scene.cycles.use_denoising = False
scene.cycles.samples = 128
scene.cycles.sampling_pattern = 'TABULATED_SOBOL'
scene.cycles.use_adaptive_sampling = False
scene.cycles.use_light_tree = False
scene.cycles.blur_glossy = 0.0
scene.cycles.sample_clamp_indirect = 0.0
scene.view_settings.view_transform = 'Standard'
bpy.context.view_layer.update()
